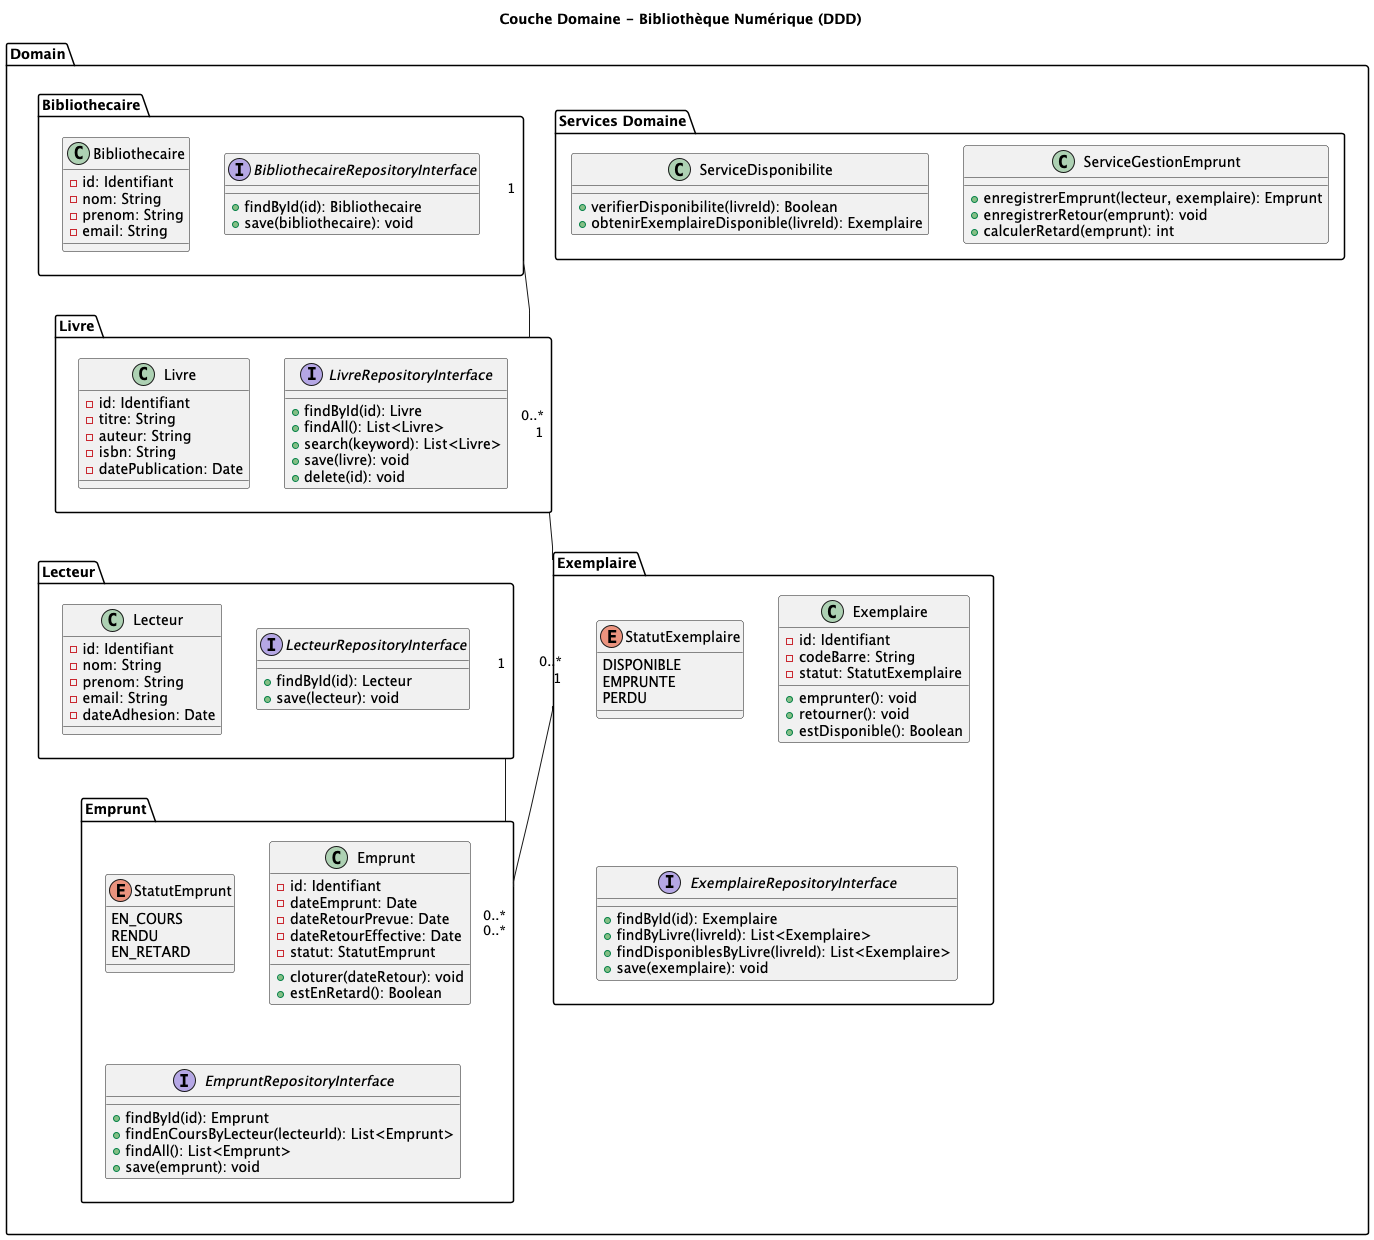

The diagram above was rendered by PlantUML. Its source (embedded in the PNG):
@startuml
title "Couche Domaine - Bibliothèque Numérique (DDD)"

package "Domain" {

  package "Livre" {
    class Livre {
      - id: Identifiant
      - titre: String
      - auteur: String
      - isbn: String
      - datePublication: Date
    }
    interface LivreRepositoryInterface {
      + findById(id): Livre
      + findAll(): List<Livre>
      + search(keyword): List<Livre>
      + save(livre): void
      + delete(id): void
    }
  }

  package "Exemplaire" {
    enum StatutExemplaire {
      DISPONIBLE
      EMPRUNTE
      PERDU
    }
    class Exemplaire {
      - id: Identifiant
      - codeBarre: String
      - statut: StatutExemplaire
      + emprunter(): void
      + retourner(): void
      + estDisponible(): Boolean
    }
    interface ExemplaireRepositoryInterface {
      + findById(id): Exemplaire
      + findByLivre(livreId): List<Exemplaire>
      + findDisponiblesByLivre(livreId): List<Exemplaire>
      + save(exemplaire): void
    }
  }

  package "Emprunt" {
    enum StatutEmprunt {
      EN_COURS
      RENDU
      EN_RETARD
    }
    class Emprunt {
      - id: Identifiant
      - dateEmprunt: Date
      - dateRetourPrevue: Date
      - dateRetourEffective: Date
      - statut: StatutEmprunt
      + cloturer(dateRetour): void
      + estEnRetard(): Boolean
    }
    interface EmpruntRepositoryInterface {
      + findById(id): Emprunt
      + findEnCoursByLecteur(lecteurId): List<Emprunt>
      + findAll(): List<Emprunt>
      + save(emprunt): void
    }
  }

  package "Lecteur" {
    class Lecteur {
      - id: Identifiant
      - nom: String
      - prenom: String
      - email: String
      - dateAdhesion: Date
    }
    interface LecteurRepositoryInterface {
      + findById(id): Lecteur
      + save(lecteur): void
    }
  }

  package "Bibliothecaire" {
    class Bibliothecaire {
      - id: Identifiant
      - nom: String
      - prenom: String
      - email: String
    }
    interface BibliothecaireRepositoryInterface {
      + findById(id): Bibliothecaire
      + save(bibliothecaire): void
    }
  }

  package "Services Domaine" {
    class ServiceDisponibilite {
      + verifierDisponibilite(livreId): Boolean
      + obtenirExemplaireDisponible(livreId): Exemplaire
    }
    class ServiceGestionEmprunt {
      + enregistrerEmprunt(lecteur, exemplaire): Emprunt
      + enregistrerRetour(emprunt): void
      + calculerRetard(emprunt): int
    }
  }

  ' Relations
  Livre "1" -- "0..*" Exemplaire
  Exemplaire "1" -- "0..*" Emprunt
  Lecteur "1" -- "0..*" Emprunt
  Bibliothecaire "1" -- "0..*" Livre
}
@enduml